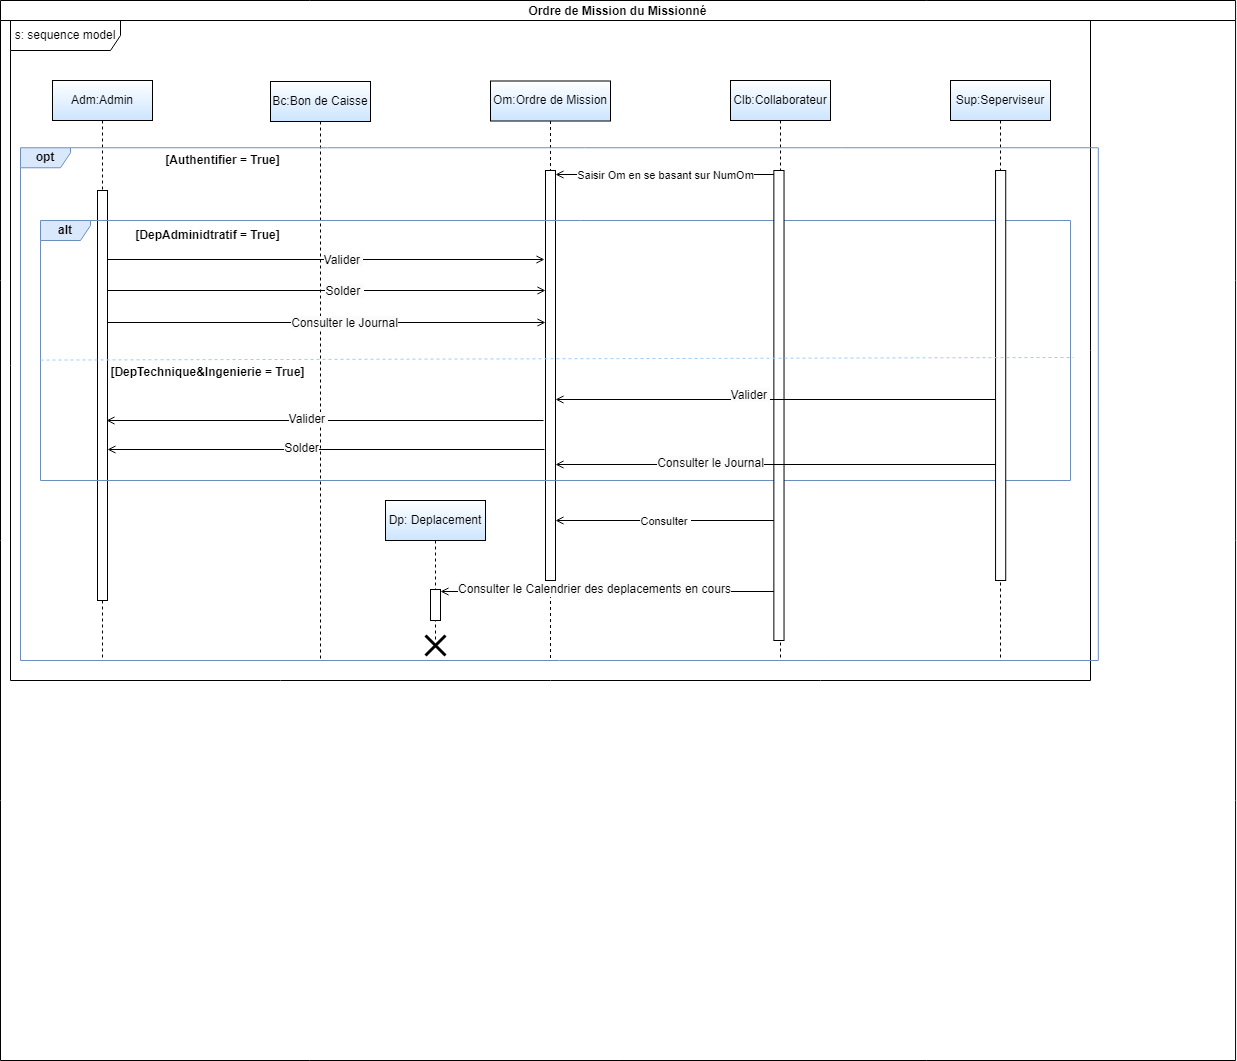

The diagram above was exported from draw.io. Its source (the exported page's mxGraphModel, read from the mxfile embedded in the PNG):
<mxGraphModel dx="2215" dy="1817" grid="1" gridSize="10" guides="1" tooltips="1" connect="1" arrows="1" fold="1" page="1" pageScale="1" pageWidth="850" pageHeight="1100" math="0" shadow="0">
  <root>
    <mxCell id="0" />
    <mxCell id="1" parent="0" />
    <mxCell id="pvZU6P4DPRECeJfm35zR-1" value="Adm:Admin" style="shape=umlLifeline;perimeter=lifelinePerimeter;whiteSpace=wrap;html=1;container=0;dropTarget=0;collapsible=0;recursiveResize=0;outlineConnect=0;portConstraint=eastwest;newEdgeStyle={&quot;edgeStyle&quot;:&quot;elbowEdgeStyle&quot;,&quot;elbow&quot;:&quot;vertical&quot;,&quot;curved&quot;:0,&quot;rounded&quot;:0};fillColor=default;strokeColor=#000000;gradientColor=#CCE5FF;" vertex="1" parent="1">
      <mxGeometry x="42" y="40" width="100" height="580" as="geometry" />
    </mxCell>
    <mxCell id="pvZU6P4DPRECeJfm35zR-2" value="" style="html=1;points=[];perimeter=orthogonalPerimeter;outlineConnect=0;targetShapes=umlLifeline;portConstraint=eastwest;newEdgeStyle={&quot;edgeStyle&quot;:&quot;elbowEdgeStyle&quot;,&quot;elbow&quot;:&quot;vertical&quot;,&quot;curved&quot;:0,&quot;rounded&quot;:0};" vertex="1" parent="pvZU6P4DPRECeJfm35zR-1">
      <mxGeometry x="45" y="110" width="10" height="410" as="geometry" />
    </mxCell>
    <mxCell id="pvZU6P4DPRECeJfm35zR-3" value="Clb:Collaborateur" style="shape=umlLifeline;perimeter=lifelinePerimeter;whiteSpace=wrap;html=1;container=0;dropTarget=0;collapsible=0;recursiveResize=0;outlineConnect=0;portConstraint=eastwest;newEdgeStyle={&quot;edgeStyle&quot;:&quot;elbowEdgeStyle&quot;,&quot;elbow&quot;:&quot;vertical&quot;,&quot;curved&quot;:0,&quot;rounded&quot;:0};gradientColor=#CCE5FF;" vertex="1" parent="1">
      <mxGeometry x="720" y="40" width="100" height="580" as="geometry" />
    </mxCell>
    <mxCell id="pvZU6P4DPRECeJfm35zR-20" value="Bc:Bon de Caisse" style="shape=umlLifeline;perimeter=lifelinePerimeter;whiteSpace=wrap;html=1;container=0;dropTarget=0;collapsible=0;recursiveResize=0;outlineConnect=0;portConstraint=eastwest;newEdgeStyle={&quot;edgeStyle&quot;:&quot;elbowEdgeStyle&quot;,&quot;elbow&quot;:&quot;vertical&quot;,&quot;curved&quot;:0,&quot;rounded&quot;:0};gradientColor=#CCE5FF;" vertex="1" parent="1">
      <mxGeometry x="260" y="41" width="100" height="579" as="geometry" />
    </mxCell>
    <mxCell id="pvZU6P4DPRECeJfm35zR-22" value="Om:Ordre de Mission" style="shape=umlLifeline;perimeter=lifelinePerimeter;whiteSpace=wrap;html=1;container=0;dropTarget=0;collapsible=0;recursiveResize=0;outlineConnect=0;portConstraint=eastwest;newEdgeStyle={&quot;edgeStyle&quot;:&quot;elbowEdgeStyle&quot;,&quot;elbow&quot;:&quot;vertical&quot;,&quot;curved&quot;:0,&quot;rounded&quot;:0};gradientColor=#CCE5FF;" vertex="1" parent="1">
      <mxGeometry x="480" y="40.5" width="120" height="579.5" as="geometry" />
    </mxCell>
    <mxCell id="pvZU6P4DPRECeJfm35zR-62" value="" style="html=1;points=[];perimeter=orthogonalPerimeter;outlineConnect=0;targetShapes=umlLifeline;portConstraint=eastwest;newEdgeStyle={&quot;edgeStyle&quot;:&quot;elbowEdgeStyle&quot;,&quot;elbow&quot;:&quot;vertical&quot;,&quot;curved&quot;:0,&quot;rounded&quot;:0};" vertex="1" parent="pvZU6P4DPRECeJfm35zR-22">
      <mxGeometry x="55" y="89.5" width="10" height="410" as="geometry" />
    </mxCell>
    <mxCell id="pvZU6P4DPRECeJfm35zR-33" value="Ordre de Mission du Missionné" style="swimlane;startSize=20;" vertex="1" parent="1">
      <mxGeometry x="-10" y="-40" width="1235.09" height="1060" as="geometry">
        <mxRectangle x="-10" y="-30" width="90" height="30" as="alternateBounds" />
      </mxGeometry>
    </mxCell>
    <mxCell id="pvZU6P4DPRECeJfm35zR-34" value="s: sequence model" style="shape=umlFrame;whiteSpace=wrap;html=1;pointerEvents=0;width=110;height=30;" vertex="1" parent="pvZU6P4DPRECeJfm35zR-33">
      <mxGeometry x="10" y="20" width="1080" height="660" as="geometry" />
    </mxCell>
    <mxCell id="pvZU6P4DPRECeJfm35zR-8" value="&lt;b&gt;alt&lt;/b&gt;" style="shape=umlFrame;whiteSpace=wrap;html=1;pointerEvents=0;width=50;height=20;fillColor=#dae8fc;strokeColor=#6c8ebf;" vertex="1" parent="pvZU6P4DPRECeJfm35zR-33">
      <mxGeometry x="40" y="220" width="1030" height="260" as="geometry" />
    </mxCell>
    <mxCell id="pvZU6P4DPRECeJfm35zR-50" value="" style="endArrow=open;endFill=1;html=1;rounded=0;" edge="1" parent="pvZU6P4DPRECeJfm35zR-33">
      <mxGeometry width="160" relative="1" as="geometry">
        <mxPoint x="107" y="259" as="sourcePoint" />
        <mxPoint x="544" y="259" as="targetPoint" />
      </mxGeometry>
    </mxCell>
    <mxCell id="pvZU6P4DPRECeJfm35zR-51" value="&lt;span style=&quot;font-size: 12px; background-color: rgb(251, 251, 251);&quot;&gt;Valider&amp;nbsp;&lt;/span&gt;" style="edgeLabel;html=1;align=center;verticalAlign=middle;resizable=0;points=[];" vertex="1" connectable="0" parent="pvZU6P4DPRECeJfm35zR-50">
      <mxGeometry x="0.0786" y="-1" relative="1" as="geometry">
        <mxPoint as="offset" />
      </mxGeometry>
    </mxCell>
    <mxCell id="pvZU6P4DPRECeJfm35zR-57" value="Sup:Seperviseur" style="shape=umlLifeline;perimeter=lifelinePerimeter;whiteSpace=wrap;html=1;container=0;dropTarget=0;collapsible=0;recursiveResize=0;outlineConnect=0;portConstraint=eastwest;newEdgeStyle={&quot;edgeStyle&quot;:&quot;elbowEdgeStyle&quot;,&quot;elbow&quot;:&quot;vertical&quot;,&quot;curved&quot;:0,&quot;rounded&quot;:0};gradientColor=#CCE5FF;" vertex="1" parent="pvZU6P4DPRECeJfm35zR-33">
      <mxGeometry x="950" y="80" width="100" height="580" as="geometry" />
    </mxCell>
    <mxCell id="pvZU6P4DPRECeJfm35zR-4" value="" style="group;fillColor=none;" vertex="1" connectable="0" parent="pvZU6P4DPRECeJfm35zR-33">
      <mxGeometry x="20" y="150" width="1215.09" height="910" as="geometry" />
    </mxCell>
    <mxCell id="pvZU6P4DPRECeJfm35zR-5" value="&lt;b&gt;opt&lt;/b&gt;" style="shape=umlFrame;whiteSpace=wrap;html=1;pointerEvents=0;width=50;height=20;fillColor=#dae8fc;strokeColor=#6c8ebf;" vertex="1" parent="pvZU6P4DPRECeJfm35zR-4">
      <mxGeometry y="-2.72" width="1077.82" height="512.72" as="geometry" />
    </mxCell>
    <mxCell id="pvZU6P4DPRECeJfm35zR-6" value="&lt;b&gt;[Authentifier = True]&lt;/b&gt;" style="text;html=1;align=center;verticalAlign=middle;resizable=0;points=[];autosize=1;strokeColor=none;fillColor=none;" vertex="1" parent="pvZU6P4DPRECeJfm35zR-4">
      <mxGeometry x="132.1892430554138" y="-5.003749999999997" width="140" height="30" as="geometry" />
    </mxCell>
    <mxCell id="pvZU6P4DPRECeJfm35zR-14" value="" style="html=1;points=[];perimeter=orthogonalPerimeter;outlineConnect=0;targetShapes=umlLifeline;portConstraint=eastwest;newEdgeStyle={&quot;edgeStyle&quot;:&quot;elbowEdgeStyle&quot;,&quot;elbow&quot;:&quot;vertical&quot;,&quot;curved&quot;:0,&quot;rounded&quot;:0};" vertex="1" parent="pvZU6P4DPRECeJfm35zR-4">
      <mxGeometry x="753.36" y="20" width="10.17" height="470" as="geometry" />
    </mxCell>
    <mxCell id="pvZU6P4DPRECeJfm35zR-56" value="&lt;b&gt;[DepAdminidtratif = True]&lt;/b&gt;" style="text;html=1;align=center;verticalAlign=middle;resizable=0;points=[];autosize=1;strokeColor=none;fillColor=none;" vertex="1" parent="pvZU6P4DPRECeJfm35zR-4">
      <mxGeometry x="102.19117154811715" y="70" width="170" height="30" as="geometry" />
    </mxCell>
    <mxCell id="pvZU6P4DPRECeJfm35zR-61" value="" style="html=1;points=[];perimeter=orthogonalPerimeter;outlineConnect=0;targetShapes=umlLifeline;portConstraint=eastwest;newEdgeStyle={&quot;edgeStyle&quot;:&quot;elbowEdgeStyle&quot;,&quot;elbow&quot;:&quot;vertical&quot;,&quot;curved&quot;:0,&quot;rounded&quot;:0};" vertex="1" parent="pvZU6P4DPRECeJfm35zR-4">
      <mxGeometry x="975.0551882845189" y="20" width="10.168117154811716" height="410" as="geometry" />
    </mxCell>
    <mxCell id="pvZU6P4DPRECeJfm35zR-68" value="&lt;b&gt;[DepTechnique&amp;amp;Ingenierie = True]&lt;/b&gt;" style="text;html=1;align=center;verticalAlign=middle;resizable=0;points=[];autosize=1;strokeColor=none;fillColor=none;" vertex="1" parent="pvZU6P4DPRECeJfm35zR-4">
      <mxGeometry x="77.19117154811715" y="207" width="220" height="30" as="geometry" />
    </mxCell>
    <mxCell id="pvZU6P4DPRECeJfm35zR-73" value="" style="endArrow=open;endFill=1;html=1;rounded=0;" edge="1" parent="pvZU6P4DPRECeJfm35zR-4">
      <mxGeometry width="160" relative="1" as="geometry">
        <mxPoint x="524" y="299" as="sourcePoint" />
        <mxPoint x="87" y="299" as="targetPoint" />
      </mxGeometry>
    </mxCell>
    <mxCell id="pvZU6P4DPRECeJfm35zR-74" value="&lt;span style=&quot;font-size: 12px; background-color: rgb(251, 251, 251);&quot;&gt;Solder&lt;/span&gt;" style="edgeLabel;html=1;align=center;verticalAlign=middle;resizable=0;points=[];" vertex="1" connectable="0" parent="pvZU6P4DPRECeJfm35zR-73">
      <mxGeometry x="0.0786" y="-1" relative="1" as="geometry">
        <mxPoint x="-8" as="offset" />
      </mxGeometry>
    </mxCell>
    <mxCell id="pvZU6P4DPRECeJfm35zR-76" value="" style="endArrow=open;endFill=1;html=1;rounded=0;" edge="1" parent="pvZU6P4DPRECeJfm35zR-4">
      <mxGeometry width="160" relative="1" as="geometry">
        <mxPoint x="975.0551882845189" y="314" as="sourcePoint" />
        <mxPoint x="535" y="314" as="targetPoint" />
      </mxGeometry>
    </mxCell>
    <mxCell id="pvZU6P4DPRECeJfm35zR-77" value="&lt;span style=&quot;font-size: 12px; background-color: rgb(251, 251, 251);&quot;&gt;Consulter le Journal&lt;/span&gt;" style="edgeLabel;html=1;align=center;verticalAlign=middle;resizable=0;points=[];" vertex="1" connectable="0" parent="pvZU6P4DPRECeJfm35zR-76">
      <mxGeometry x="0.0786" y="-1" relative="1" as="geometry">
        <mxPoint x="-48" as="offset" />
      </mxGeometry>
    </mxCell>
    <mxCell id="pvZU6P4DPRECeJfm35zR-79" value="Dp: Deplacement" style="shape=umlLifeline;perimeter=lifelinePerimeter;whiteSpace=wrap;html=1;container=0;dropTarget=0;collapsible=0;recursiveResize=0;outlineConnect=0;portConstraint=eastwest;newEdgeStyle={&quot;edgeStyle&quot;:&quot;elbowEdgeStyle&quot;,&quot;elbow&quot;:&quot;vertical&quot;,&quot;curved&quot;:0,&quot;rounded&quot;:0};gradientColor=#CCE5FF;" vertex="1" parent="pvZU6P4DPRECeJfm35zR-4">
      <mxGeometry x="365" y="350" width="100" height="140" as="geometry" />
    </mxCell>
    <mxCell id="pvZU6P4DPRECeJfm35zR-88" value="" style="shape=umlDestroy;whiteSpace=wrap;html=1;strokeWidth=3;targetShapes=umlLifeline;" vertex="1" parent="pvZU6P4DPRECeJfm35zR-79">
      <mxGeometry x="40" y="135" width="20" height="20" as="geometry" />
    </mxCell>
    <mxCell id="pvZU6P4DPRECeJfm35zR-80" value="" style="html=1;points=[];perimeter=orthogonalPerimeter;outlineConnect=0;targetShapes=umlLifeline;portConstraint=eastwest;newEdgeStyle={&quot;edgeStyle&quot;:&quot;elbowEdgeStyle&quot;,&quot;elbow&quot;:&quot;vertical&quot;,&quot;curved&quot;:0,&quot;rounded&quot;:0};" vertex="1" parent="pvZU6P4DPRECeJfm35zR-4">
      <mxGeometry x="410" y="439" width="10" height="31" as="geometry" />
    </mxCell>
    <mxCell id="pvZU6P4DPRECeJfm35zR-84" value="" style="endArrow=open;endFill=1;html=1;rounded=0;" edge="1" parent="pvZU6P4DPRECeJfm35zR-4">
      <mxGeometry width="160" relative="1" as="geometry">
        <mxPoint x="753.3566108786608" y="370" as="sourcePoint" />
        <mxPoint x="535" y="370" as="targetPoint" />
      </mxGeometry>
    </mxCell>
    <mxCell id="pvZU6P4DPRECeJfm35zR-85" value="Consulter&amp;nbsp;" style="edgeLabel;html=1;align=center;verticalAlign=middle;resizable=0;points=[];" vertex="1" connectable="0" parent="pvZU6P4DPRECeJfm35zR-84">
      <mxGeometry x="0.0744" relative="1" as="geometry">
        <mxPoint x="8" y="1" as="offset" />
      </mxGeometry>
    </mxCell>
    <mxCell id="pvZU6P4DPRECeJfm35zR-86" value="" style="endArrow=open;endFill=1;html=1;rounded=0;" edge="1" parent="pvZU6P4DPRECeJfm35zR-4">
      <mxGeometry width="160" relative="1" as="geometry">
        <mxPoint x="523" y="270" as="sourcePoint" />
        <mxPoint x="86" y="270" as="targetPoint" />
      </mxGeometry>
    </mxCell>
    <mxCell id="pvZU6P4DPRECeJfm35zR-87" value="&lt;span style=&quot;font-size: 12px; background-color: rgb(251, 251, 251);&quot;&gt;Valider&amp;nbsp;&lt;/span&gt;" style="edgeLabel;html=1;align=center;verticalAlign=middle;resizable=0;points=[];" vertex="1" connectable="0" parent="pvZU6P4DPRECeJfm35zR-86">
      <mxGeometry x="0.0786" y="-1" relative="1" as="geometry">
        <mxPoint as="offset" />
      </mxGeometry>
    </mxCell>
    <mxCell id="pvZU6P4DPRECeJfm35zR-66" value="" style="endArrow=none;dashed=1;html=1;rounded=0;exitX=0;exitY=0.583;exitDx=0;exitDy=0;exitPerimeter=0;entryX=1.003;entryY=0.573;entryDx=0;entryDy=0;entryPerimeter=0;strokeColor=#99CCFF;" edge="1" parent="pvZU6P4DPRECeJfm35zR-33">
      <mxGeometry width="50" height="50" relative="1" as="geometry">
        <mxPoint x="40" y="359.5799999999999" as="sourcePoint" />
        <mxPoint x="1073.0899999999997" y="356.98" as="targetPoint" />
      </mxGeometry>
    </mxCell>
    <mxCell id="pvZU6P4DPRECeJfm35zR-52" value="" style="endArrow=open;endFill=1;html=1;rounded=0;" edge="1" parent="1">
      <mxGeometry width="160" relative="1" as="geometry">
        <mxPoint x="97" y="249.99999999999977" as="sourcePoint" />
        <mxPoint x="535" y="250" as="targetPoint" />
      </mxGeometry>
    </mxCell>
    <mxCell id="pvZU6P4DPRECeJfm35zR-53" value="&lt;span style=&quot;font-size: 12px; background-color: rgb(251, 251, 251);&quot;&gt;Solder&amp;nbsp;&lt;/span&gt;" style="edgeLabel;html=1;align=center;verticalAlign=middle;resizable=0;points=[];" vertex="1" connectable="0" parent="pvZU6P4DPRECeJfm35zR-52">
      <mxGeometry x="0.0786" y="-1" relative="1" as="geometry">
        <mxPoint as="offset" />
      </mxGeometry>
    </mxCell>
    <mxCell id="pvZU6P4DPRECeJfm35zR-28" value="" style="endArrow=open;endFill=1;html=1;rounded=0;" edge="1" parent="1">
      <mxGeometry width="160" relative="1" as="geometry">
        <mxPoint x="97" y="282" as="sourcePoint" />
        <mxPoint x="535" y="282" as="targetPoint" />
      </mxGeometry>
    </mxCell>
    <mxCell id="pvZU6P4DPRECeJfm35zR-29" value="&lt;span style=&quot;font-size: 12px; background-color: rgb(251, 251, 251);&quot;&gt;Consulter le Journal&lt;/span&gt;" style="edgeLabel;html=1;align=center;verticalAlign=middle;resizable=0;points=[];" vertex="1" connectable="0" parent="pvZU6P4DPRECeJfm35zR-28">
      <mxGeometry x="0.0786" y="-1" relative="1" as="geometry">
        <mxPoint as="offset" />
      </mxGeometry>
    </mxCell>
    <mxCell id="pvZU6P4DPRECeJfm35zR-38" value="" style="endArrow=open;endFill=1;html=1;rounded=0;" edge="1" parent="1">
      <mxGeometry width="160" relative="1" as="geometry">
        <mxPoint x="763.3566108786608" y="134" as="sourcePoint" />
        <mxPoint x="545" y="134" as="targetPoint" />
      </mxGeometry>
    </mxCell>
    <mxCell id="pvZU6P4DPRECeJfm35zR-39" value="Saisir Om en se basant sur NumOm" style="edgeLabel;html=1;align=center;verticalAlign=middle;resizable=0;points=[];" vertex="1" connectable="0" parent="pvZU6P4DPRECeJfm35zR-38">
      <mxGeometry x="0.0744" relative="1" as="geometry">
        <mxPoint x="8" y="1" as="offset" />
      </mxGeometry>
    </mxCell>
    <mxCell id="pvZU6P4DPRECeJfm35zR-69" value="" style="endArrow=open;endFill=1;html=1;rounded=0;" edge="1" parent="1" source="pvZU6P4DPRECeJfm35zR-61">
      <mxGeometry width="160" relative="1" as="geometry">
        <mxPoint x="981.0551882845189" y="359" as="sourcePoint" />
        <mxPoint x="545" y="359" as="targetPoint" />
      </mxGeometry>
    </mxCell>
    <mxCell id="pvZU6P4DPRECeJfm35zR-70" value="&lt;span style=&quot;font-size: 12px; background-color: rgb(251, 251, 251);&quot;&gt;Valider&amp;nbsp;&lt;/span&gt;" style="edgeLabel;html=1;align=center;verticalAlign=middle;resizable=0;points=[];" vertex="1" connectable="0" parent="pvZU6P4DPRECeJfm35zR-69">
      <mxGeometry x="0.0786" y="-1" relative="1" as="geometry">
        <mxPoint x="-8" y="-3" as="offset" />
      </mxGeometry>
    </mxCell>
    <mxCell id="pvZU6P4DPRECeJfm35zR-81" value="" style="endArrow=open;endFill=1;html=1;rounded=0;" edge="1" parent="1">
      <mxGeometry width="160" relative="1" as="geometry">
        <mxPoint x="763.3600000000001" y="551" as="sourcePoint" />
        <mxPoint x="430" y="551" as="targetPoint" />
      </mxGeometry>
    </mxCell>
    <mxCell id="pvZU6P4DPRECeJfm35zR-82" value="&lt;span style=&quot;font-size: 12px; background-color: rgb(251, 251, 251);&quot;&gt;Consulter le Calendrier des deplacements en cours&lt;/span&gt;" style="edgeLabel;html=1;align=center;verticalAlign=middle;resizable=0;points=[];" vertex="1" connectable="0" parent="pvZU6P4DPRECeJfm35zR-81">
      <mxGeometry x="0.0786" y="-1" relative="1" as="geometry">
        <mxPoint y="-1" as="offset" />
      </mxGeometry>
    </mxCell>
  </root>
</mxGraphModel>